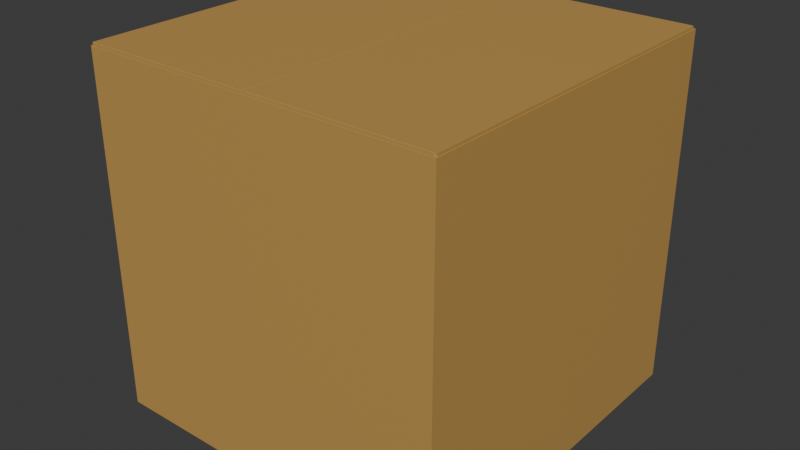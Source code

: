 # Source: Doboz_zart.blend  (saved by Blender 4.5.90; exported with 4.5.12 LTS)
import bpy
from mathutils import Matrix  # noqa: F401  (used for matrix-valued properties, if any)

bpy.ops.wm.read_factory_settings(use_empty=True)
scene = bpy.context.scene
scene.name = 'Scene'

# ---- collections
col_collection = bpy.data.collections.new('Collection'); scene.collection.children.link(col_collection)

# ---- materials (node trees are filled in below, after node groups)
mat_material_001 = bpy.data.materials.new('Material.001')

# ---- material node trees
mat_material_001.use_nodes = True; mat_material_001.node_tree.nodes.clear()
_N = mat_material_001.node_tree.nodes; _L = mat_material_001.node_tree.links
n0 = _N.new('ShaderNodeBsdfPrincipled'); n0.name = 'Principled BSDF'; n0.location = (-200, 100)
n0.inputs[0].default_value = (0.5333, 0.314, 0.08438, 1.0)
n1 = _N.new('ShaderNodeOutputMaterial'); n1.name = 'Material Output'; n1.location = (200, 100)
_L.new(n0.outputs[0], n1.inputs[0])
n1.is_active_output = True

# ---- world
world_world = bpy.data.worlds.new('World'); scene.world = world_world
world_world.use_nodes = True; world_world.node_tree.nodes.clear()
_N = world_world.node_tree.nodes; _L = world_world.node_tree.links
n0 = _N.new('ShaderNodeOutputWorld'); n0.name = 'World Output'; n0.location = (200, 100)
n1 = _N.new('ShaderNodeBackground'); n1.name = 'Background'; n1.location = (-200, 100)
n1.inputs[0].default_value = (0.05088, 0.05088, 0.05088, 1.0)
_L.new(n1.outputs[0], n0.inputs[0])
n0.is_active_output = True
world_world.color = (0.05088, 0.05088, 0.05088)
world_world.sun_shadow_jitter_overblur = 0.0

# ---- meshes
me_cube_003 = bpy.data.meshes.new('Cube.003')
me_cube_003.from_pydata([(-1.816, 2.315, -1.654), (-1.816, 2.315, -3.654), (-1.816, 0.3155, -1.654), (-1.816, 0.3155, -3.654), (-3.816, 2.315, -1.654), (-3.816, 2.315, -3.654), (-3.816, 0.3155, -1.654), (-3.816, 0.3155, -3.654), (-3.818, 2.327, -1.656), (-1.818, 2.327, -1.656), (-3.818, 1.327, -1.656), (-1.818, 1.327, -1.656), (-2.827, 2.31, -1.654), (-2.828, 0.3105, -1.654), (-3.827, 2.311, -1.654), (-3.828, 0.3107, -1.654), (-1.804, 2.31, -1.654), (-1.804, 0.3105, -1.654), (-2.804, 2.311, -1.654), (-2.804, 0.3107, -1.654), (-3.818, 1.302, -1.656), (-1.818, 1.302, -1.656), (-3.818, 0.3022, -1.656), (-1.818, 0.3022, -1.656)], [], [(3, 2, 6, 7), (5, 4, 0, 1), (7, 6, 4, 5), (1, 0, 2, 3), (5, 1, 3, 7), (10, 11, 9, 8), (14, 15, 13, 12), (18, 19, 17, 16), (22, 23, 21, 20)])
_uv = me_cube_003.uv_layers.new(name='UVMap')
_uv.uv.foreach_set('vector', [0.375, 0.0, 0.625, 0.0, 0.625, 0.25, 0.375, 0.25, 0.375, 0.25, 0.625, 0.25, 0.625, 0.5, 0.375, 0.5, 0.375, 0.5, 0.625, 0.5, 0.625, 0.75, 0.375, 0.75, 0.375, 0.75, 0.625, 0.75, 0.625, 1.0, 0.375, 1.0, 0.125, 0.5, 0.375, 0.5, 0.375, 0.75, 0.125, 0.75, 0.0, 0.5, 1.0, 0.5, 1.0, 1.0, 0.0, 1.0, 0.0, 0.5, 1.0, 0.5, 1.0, 1.0, 0.0, 1.0, 0.0, 0.5, 1.0, 0.5, 1.0, 1.0, 0.0, 1.0, 0.0, 0.5, 1.0, 0.5, 1.0, 1.0, 0.0, 1.0])
me_cube_003.materials.append(mat_material_001)
me_cube_003.use_mirror_x = True
me_cube_003.update()

# ---- objects
ob_cube = bpy.data.objects.new('Cube', me_cube_003)

# ---- transforms, parenting, visibility, modifiers, constraints
ob_cube.location = (2.816, -1.315, 2.654)
ob_cube.use_mesh_mirror_x = True
_m = ob_cube.modifiers.new('Solidify', 'SOLIDIFY')
_m.thickness = 0.03
_m.offset = 0.0
_m.use_even_offset = True

# ---- collection membership
col_collection.objects.link(ob_cube)

# ---- scene / render settings (as saved in the file)
scene.frame_start = 1; scene.frame_end = 250; scene.frame_set(1)
scene.render.engine = 'BLENDER_EEVEE_NEXT'
bpy.context.view_layer.update()

# ---- added for rendering (the .blend has no active camera and no usable light): camera, sun
cam_auto = bpy.data.cameras.new('AutoCamera')
cam_auto.lens = 50.0
cam_auto.sensor_width = 36.0
cam_auto.clip_end = 1000.0
ob_auto_camera = bpy.data.objects.new('AutoCamera', cam_auto)
scene.collection.objects.link(ob_auto_camera)
ob_auto_camera.location = (3.25315, -3.90378, 2.60252)
ob_auto_camera.rotation_euler = (1.09748, -7.21219e-08, 0.694738)
scene.camera = ob_auto_camera
light_auto_sun = bpy.data.lights.new('AutoSun', 'SUN')
light_auto_sun.energy = 3.0
light_auto_sun.angle = 0.0523599
ob_auto_sun = bpy.data.objects.new('AutoSun', light_auto_sun)
scene.collection.objects.link(ob_auto_sun)
ob_auto_sun.rotation_euler = (0.872665, 0.174533, 0.523599)
bpy.context.view_layer.update()
